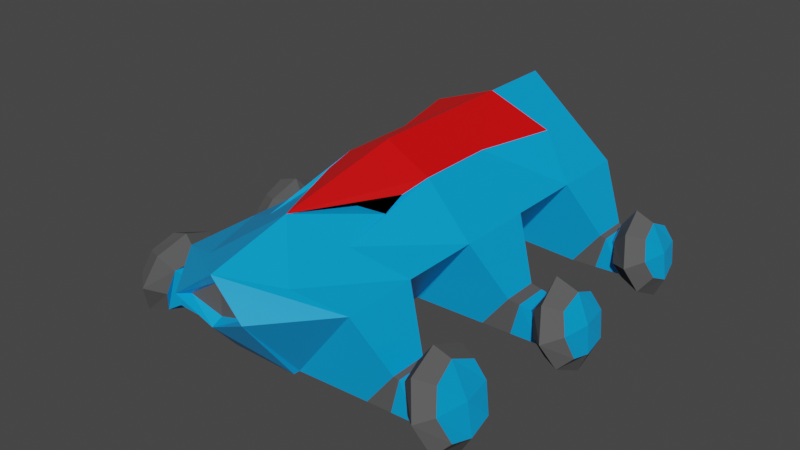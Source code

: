 # Source: AutomobileEnemy.blend  (saved by Blender 2.83.19; exported with 4.5.12 LTS)
import bpy
from mathutils import Matrix  # noqa: F401  (used for matrix-valued properties, if any)

bpy.ops.wm.read_factory_settings(use_empty=True)
scene = bpy.context.scene
scene.name = 'Scene'

# ---- collections
col_collection = bpy.data.collections.new('Collection'); scene.collection.children.link(col_collection)

# ---- materials (node trees are filled in below, after node groups)
mat_main = bpy.data.materials.new('Main')
mat_main.alpha_threshold = 0.0
mat_main.use_transparent_shadow = False
mat_main.line_color = (0.0, 0.0, 0.0, 1.0)
mat_red = bpy.data.materials.new('red')
mat_red.use_transparent_shadow = False
mat_glass = bpy.data.materials.new('Glass')
mat_glass.use_transparent_shadow = False
mat_rubber = bpy.data.materials.new('rubber')
mat_rubber.use_transparent_shadow = False

# ---- material node trees
mat_main.use_nodes = True; mat_main.node_tree.nodes.clear()
_N = mat_main.node_tree.nodes; _L = mat_main.node_tree.links
n0 = _N.new('ShaderNodeOutputMaterial'); n0.name = 'Material Output'; n0.location = (300, 300)
n1 = _N.new('ShaderNodeBsdfPrincipled'); n1.name = 'Principled BSDF'; n1.location = (10, 300)
n1.distribution = 'GGX'
n1.subsurface_method = 'BURLEY'
n1.inputs[0].default_value = (0.0, 0.3489, 0.8, 1.0)
n1.inputs[2].default_value = 0.4
n1.inputs[3].default_value = 1.45
n1.inputs[27].default_value = (0.0, 0.0, 0.0, 1.0)
n1.inputs[28].default_value = 1.0
_L.new(n1.outputs[0], n0.inputs[0])
n0.is_active_output = True
mat_red.use_nodes = True; mat_red.node_tree.nodes.clear()
_N = mat_red.node_tree.nodes; _L = mat_red.node_tree.links
n0 = _N.new('ShaderNodeBsdfPrincipled'); n0.name = 'Principled BSDF'; n0.location = (10, 300)
n0.distribution = 'GGX'
n0.subsurface_method = 'BURLEY'
n0.inputs[0].default_value = (0.8, 0.0, 0.0006632, 1.0)
n0.inputs[3].default_value = 1.45
n0.inputs[9].default_value = (1.0, 0.0, 0.0)
n0.inputs[27].default_value = (0.0, 0.0, 0.0, 1.0)
n0.inputs[28].default_value = 1.0
n1 = _N.new('ShaderNodeOutputMaterial'); n1.name = 'Material Output'; n1.location = (300, 300)
_L.new(n0.outputs[0], n1.inputs[0])
n1.is_active_output = True
mat_glass.use_nodes = True; mat_glass.node_tree.nodes.clear()
_N = mat_glass.node_tree.nodes; _L = mat_glass.node_tree.links
n0 = _N.new('ShaderNodeBsdfPrincipled'); n0.name = 'Principled BSDF'; n0.location = (10, 300)
n0.distribution = 'GGX'
n0.subsurface_method = 'BURLEY'
n0.inputs[0].default_value = (0.0, 0.0, 0.0, 1.0)
n0.inputs[3].default_value = 1.45
n0.inputs[13].default_value = 0.0
n0.inputs[27].default_value = (0.0, 0.0, 0.0, 1.0)
n0.inputs[28].default_value = 1.0
n1 = _N.new('ShaderNodeOutputMaterial'); n1.name = 'Material Output'; n1.location = (300, 300)
_L.new(n0.outputs[0], n1.inputs[0])
n1.is_active_output = True
mat_rubber.use_nodes = True; mat_rubber.node_tree.nodes.clear()
_N = mat_rubber.node_tree.nodes; _L = mat_rubber.node_tree.links
n0 = _N.new('ShaderNodeBsdfPrincipled'); n0.name = 'Principled BSDF'; n0.location = (10, 300)
n0.distribution = 'GGX'
n0.subsurface_method = 'BURLEY'
n0.inputs[0].default_value = (0.0985, 0.0985, 0.0985, 1.0)
n0.inputs[3].default_value = 1.45
n0.inputs[13].default_value = 0.0
n0.inputs[27].default_value = (0.0, 0.0, 0.0, 1.0)
n0.inputs[28].default_value = 1.0
n1 = _N.new('ShaderNodeOutputMaterial'); n1.name = 'Material Output'; n1.location = (300, 300)
_L.new(n0.outputs[0], n1.inputs[0])
n1.is_active_output = True

# ---- world
world_world = bpy.data.worlds.new('World'); scene.world = world_world
world_world.use_nodes = True; world_world.node_tree.nodes.clear()
_N = world_world.node_tree.nodes; _L = world_world.node_tree.links
n0 = _N.new('ShaderNodeOutputWorld'); n0.name = 'World Output'; n0.location = (300, 300)
n1 = _N.new('ShaderNodeBackground'); n1.name = 'Background'; n1.location = (10, 300)
n1.inputs[0].default_value = (0.05088, 0.05088, 0.05088, 1.0)
_L.new(n1.outputs[0], n0.inputs[0])
n0.is_active_output = True
world_world.color = (0.05088, 0.05088, 0.05088)
world_world.use_sun_shadow = False
world_world.sun_shadow_jitter_overblur = 0.0

# ---- meshes
me_cube = bpy.data.meshes.new('Cube')
me_cube.from_pydata([(2.459, 5.206, 3.229), (0.9271, 5.206, 1.214), (2.459, -5.206, 3.229), (0.9271, -5.206, 1.214), (0.0, 5.206, 1.214), (0.0, -6.722, 3.999), (0.0, -5.206, 1.214), (0.0, 5.206, 5.229), (2.459, -3.191, 3.229), (0.9271, -3.191, 1.214), (0.0, -3.191, 1.214), (0.0, -4.482, 4.545), (0.9271, 3.178, 1.214), (2.459, 3.178, 3.229), (0.0, 3.178, 1.214), (0.0, 3.178, 5.229), (2.459, 1.059, 3.229), (0.0, 1.059, 1.214), (0.0, 1.059, 5.229), (0.9271, 1.059, 1.214), (2.459, -1.048, 3.229), (0.0, -1.048, 1.214), (0.0, -1.048, 5.208), (0.9271, -1.048, 1.214), (3.261, 4.689, 1.808), (2.511, 4.689, 0.8214), (3.229, -4.697, 1.813), (2.471, -4.697, 0.8166), (3.229, -3.701, 1.813), (2.511, 3.695, 0.8214), (2.471, -3.701, 0.8166), (3.261, 3.695, 1.808), (2.527, -0.4888, 0.8425), (2.527, 0.4991, 0.8425), (3.245, 0.4991, 1.787), (3.245, -0.4888, 1.787), (3.592, 4.619, 1.699), (3.872, 4.619, 0.8503), (3.507, -4.647, 1.723), (3.803, -4.647, 0.8261), (3.507, -3.75, 1.723), (3.872, 3.765, 0.8503), (3.803, -3.75, 0.8261), (3.592, 3.765, 1.699), (4.152, -0.4366, 0.8523), (4.152, 0.4469, 0.8523), (3.872, 0.4469, 1.697), (3.872, -0.4366, 1.697), (1.03, -6.871, 3.229), (0.9271, -5.375, 1.214), (0.0, -5.375, 1.214), (0.0, -6.794, 2.756), (1.23, -1.048, 4.567), (1.23, 1.059, 4.567), (1.756, 3.178, 4.564), (1.23, -5.682, 3.644), (1.23, -3.837, 3.887), (1.146, -1.895, 4.414), (0.0, -2.932, 4.324), (1.146, -2.481, 4.143), (0.0, -6.475, 3.734), (0.0, -6.506, 2.89), (0.8414, -6.584, 3.176), (3.836, 3.442, 1.294), (3.59, 4.192, 2.038), (4.082, 4.192, 0.5493), (3.836, 4.941, 1.294), (4.192, -0.7985, 1.232), (3.997, 0.005153, 2.0), (4.192, 0.8088, 1.232), (4.386, 0.005153, 0.4631), (3.651, -4.835, 1.953), (4.071, -4.835, 0.6817), (3.651, -3.563, 1.953), (4.071, -3.563, 0.6817), (4.502, -4.835, 2.235), (4.923, -4.835, 0.9631), (4.502, -3.563, 2.235), (4.923, -3.563, 0.9631), (3.856, -4.994, 1.282), (3.492, -4.199, 2.077), (4.017, -4.199, 0.4873), (3.754, -3.404, 1.282), (4.674, -5.069, 1.634), (4.386, -4.199, 2.505), (4.962, -4.199, 0.7636), (4.674, -3.328, 1.634), (4.572, -3.337, 0.5964), (4.572, -5.061, 0.5964), (4.002, -5.061, 2.32), (4.002, -3.337, 2.32), (3.893, -4.199, 2.649), (4.287, -3.008, 1.458), (4.819, -4.199, 1.634), (4.68, -4.199, 0.2675), (4.287, -5.389, 1.458), (4.396, -0.5856, 0.7146), (4.396, 0.5959, 0.7146), (4.022, 0.5959, 1.844), (4.022, -0.5856, 1.844), (5.199, -0.5856, 0.9801), (5.199, 0.5959, 0.9801), (4.826, 0.5959, 2.11), (4.826, -0.5856, 2.11), (5.224, 0.005153, 0.8243), (5.03, 0.8088, 1.593), (4.835, 0.005153, 2.361), (5.03, -0.7985, 1.593), (4.865, -0.7985, 0.6437), (4.357, -0.7985, 2.181), (4.865, 0.8088, 0.6437), (4.357, 0.8088, 2.181), (4.23, 0.005153, 2.563), (4.611, 1.209, 1.412), (4.991, 0.005153, 0.2614), (5.157, 0.005153, 1.593), (4.611, -1.198, 1.412), (3.679, 4.671, 1.769), (3.994, 4.671, 0.8181), (3.994, 3.713, 0.8181), (3.679, 3.713, 1.769), (4.575, 4.696, 2.143), (4.906, 4.696, 1.141), (4.906, 3.687, 1.141), (4.575, 3.687, 2.143), (4.74, 4.941, 1.642), (4.986, 4.192, 0.8974), (4.494, 4.192, 2.386), (4.74, 3.442, 1.642), (4.117, 3.442, 2.212), (4.117, 4.941, 2.212), (4.609, 4.941, 0.7234), (4.609, 3.442, 0.7234), (4.363, 3.058, 1.468), (4.363, 5.326, 1.468), (4.735, 4.192, 0.3416), (3.991, 4.192, 2.594), (4.89, 4.192, 1.642), (3.368, -4.672, 1.768), (3.368, -3.725, 1.768), (3.137, -3.725, 0.8213), (3.137, -4.672, 0.8213), (3.298, -3.713, 1.791), (2.804, -4.684, 0.819), (3.298, -4.684, 1.791), (2.804, -3.713, 0.819), (3.559, 0.473, 1.742), (3.339, 0.473, 0.8474), (3.559, -0.4627, 1.742), (3.339, -0.4627, 0.8474), (2.933, 0.4861, 0.8449), (3.402, 0.4861, 1.765), (3.402, -0.4757, 1.765), (2.933, -0.4757, 0.8449), (3.427, 3.73, 1.754), (3.427, 4.654, 1.754), (3.192, 4.654, 0.8358), (3.192, 3.73, 0.8358), (3.344, 4.671, 1.781), (2.851, 3.713, 0.8286), (3.344, 3.713, 1.781), (2.851, 4.671, 0.8286), (0.0, 5.206, 3.222), (1.23, 5.206, 4.229), (1.693, 5.206, 2.222), (1.181, 5.664, 2.991), (0.7684, 5.664, 3.224), (1.164, 5.664, 3.459)], [], [(10, 9, 3, 6), (23, 19, 33, 32), (4, 162, 164, 1), (2, 55, 5, 48), (8, 56, 55, 2), (20, 52, 56, 8), (23, 20, 8, 9), (21, 23, 9, 10), (4, 1, 12, 14), (12, 1, 25, 29), (0, 163, 7, 15, 54, 13), (14, 12, 19, 17), (12, 13, 16, 19), (13, 54, 53, 16), (17, 19, 23, 21), (2, 3, 27, 26), (16, 53, 52, 20), (155, 154, 43, 36), (147, 146, 46, 45), (139, 138, 38, 40), (8, 2, 26, 28), (16, 20, 35, 34), (3, 9, 30, 27), (0, 13, 31, 24), (1, 164, 0, 24, 25), (9, 8, 28, 30), (13, 12, 29, 31), (19, 16, 34, 33), (20, 23, 32, 35), (111, 112, 106, 102), (42, 40, 73, 82, 74), (157, 156, 37, 41), (146, 148, 47, 46), (156, 155, 36, 37), (154, 157, 41, 43), (141, 140, 42, 39), (148, 149, 44, 47), (138, 141, 39, 38), (149, 147, 45, 44), (140, 139, 40, 42), (49, 48, 51, 50), (6, 3, 49, 50), (3, 2, 48, 49), (52, 53, 18, 22), (53, 54, 15, 18), (11, 52, 22), (59, 57, 58), (48, 5, 60, 62), (55, 56, 11, 5), (56, 52, 57, 59), (11, 56, 59, 58), (52, 11, 58, 57), (62, 60, 61), (51, 48, 62, 61), (40, 38, 71, 80, 73), (129, 133, 128, 124), (45, 46, 98, 69, 97), (47, 44, 96, 67, 99), (39, 42, 74, 81, 72), (38, 39, 72, 79, 71), (44, 45, 97, 70, 96), (43, 41, 119, 63, 120), (37, 36, 117, 66, 118), (46, 47, 99, 68, 98), (36, 43, 120, 64, 117), (41, 37, 118, 65, 119), (95, 88, 76, 83), (94, 87, 78, 85), (93, 84, 75, 83), (92, 90, 77, 86), (91, 89, 75, 84), (90, 91, 84, 77), (73, 80, 91, 90), (80, 71, 89, 91), (87, 92, 86, 78), (74, 82, 92, 87), (82, 73, 90, 92), (85, 93, 83, 76), (78, 86, 93, 85), (86, 77, 84, 93), (88, 94, 85, 76), (72, 81, 94, 88), (81, 74, 87, 94), (89, 95, 83, 75), (71, 79, 95, 89), (79, 72, 88, 95), (116, 108, 100, 107), (115, 106, 103, 107), (114, 110, 101, 104), (113, 111, 102, 105), (112, 109, 103, 106), (98, 68, 112, 111), (68, 99, 109, 112), (110, 113, 105, 101), (97, 69, 113, 110), (69, 98, 111, 113), (108, 114, 104, 100), (96, 70, 114, 108), (70, 97, 110, 114), (104, 115, 107, 100), (101, 105, 115, 104), (105, 102, 106, 115), (109, 116, 107, 103), (99, 67, 116, 109), (67, 96, 108, 116), (137, 127, 124, 128), (136, 129, 124, 127), (135, 131, 122, 126), (134, 130, 121, 125), (133, 132, 123, 128), (120, 63, 133, 129), (63, 119, 132, 133), (131, 134, 125, 122), (118, 66, 134, 131), (66, 117, 130, 134), (132, 135, 126, 123), (119, 65, 135, 132), (65, 118, 131, 135), (130, 136, 127, 121), (117, 64, 136, 130), (64, 120, 129, 136), (126, 137, 128, 123), (122, 125, 137, 126), (125, 121, 127, 137), (145, 142, 139, 140), (144, 143, 141, 138), (143, 145, 140, 141), (142, 144, 138, 139), (28, 26, 144, 142), (27, 30, 145, 143), (26, 27, 143, 144), (30, 28, 142, 145), (153, 150, 147, 149), (152, 153, 149, 148), (151, 152, 148, 146), (150, 151, 146, 147), (33, 34, 151, 150), (34, 35, 152, 151), (35, 32, 153, 152), (32, 33, 150, 153), (160, 159, 157, 154), (161, 158, 155, 156), (159, 161, 156, 157), (158, 160, 154, 155), (24, 31, 160, 158), (29, 25, 161, 159), (25, 24, 158, 161), (31, 29, 159, 160), (163, 164, 165, 167), (164, 163, 0), (163, 162, 7), (165, 166, 167), (162, 163, 167, 166), (164, 162, 166, 165)])
me_cube.polygons.foreach_set('material_index', [0, 0, 0, 0, 0, 0, 0, 0, 0, 0, 0, 0, 0, 0, 0, 0, 0, 0, 0, 0, 0, 0, 0, 0, 0, 0, 0, 0, 0, 3, 0, 0, 0, 0, 0, 0, 0, 0, 0, 0, 0, 0, 0, 1, 1, 1, 2, 0, 0, 0, 0, 1, 3, 0, 0, 3, 0, 0, 0, 0, 0, 0, 0, 0, 0, 0, 3, 3, 0, 3, 3, 3, 3, 3, 3, 3, 3, 0, 0, 0, 3, 3, 3, 3, 3, 3, 3, 0, 3, 3, 3, 3, 3, 3, 3, 3, 3, 3, 3, 0, 0, 0, 3, 3, 3, 0, 3, 3, 3, 3, 3, 3, 3, 3, 3, 3, 3, 3, 3, 3, 3, 0, 0, 0, 3, 3, 3, 3, 3, 3, 3, 3, 3, 3, 3, 3, 3, 3, 3, 3, 3, 3, 3, 3, 3, 3, 3, 3, 0, 0, 0, 2, 0, 0])
_uv = me_cube.uv_layers.new(name='UVMap')
_uv.uv.foreach_set('vector', [0.25, 0.7016, 0.375, 0.7016, 0.375, 0.75, 0.25, 0.75, 0.375, 0.6469, 0.375, 0.5922, 0.375, 0.5922, 0.375, 0.6469, 0.375, 0.375, 0.5, 0.375, 0.5, 0.5, 0.375, 0.5, 0.625, 0.75, 0.6875, 0.75, 0.75, 0.75, 0.625, 0.75, 0.625, 0.7016, 0.6875, 0.7016, 0.6875, 0.75, 0.625, 0.75, 0.625, 0.6469, 0.6875, 0.6469, 0.6875, 0.7016, 0.625, 0.7016, 0.375, 0.6469, 0.625, 0.6469, 0.625, 0.7016, 0.375, 0.7016, 0.25, 0.6469, 0.375, 0.6469, 0.375, 0.7016, 0.25, 0.7016, 0.25, 0.5, 0.375, 0.5, 0.375, 0.5487, 0.25, 0.5487, 0.375, 0.5487, 0.375, 0.5, 0.375, 0.5, 0.375, 0.5487, 0.625, 0.5, 0.6875, 0.5, 0.75, 0.5, 0.75, 0.5487, 0.6875, 0.5487, 0.625, 0.5487, 0.25, 0.5487, 0.375, 0.5487, 0.375, 0.5922, 0.25, 0.5922, 0.375, 0.5487, 0.625, 0.5487, 0.625, 0.5922, 0.375, 0.5922, 0.625, 0.5487, 0.6875, 0.5487, 0.6875, 0.5922, 0.625, 0.5922, 0.25, 0.5922, 0.375, 0.5922, 0.375, 0.6469, 0.25, 0.6469, 0.625, 0.75, 0.375, 0.75, 0.375, 0.75, 0.625, 0.75, 0.625, 0.5922, 0.6875, 0.5922, 0.6875, 0.6469, 0.625, 0.6469, 0.625, 0.5, 0.625, 0.5487, 0.625, 0.5487, 0.625, 0.5, 0.375, 0.5922, 0.625, 0.5922, 0.625, 0.5922, 0.375, 0.5922, 0.625, 0.7016, 0.625, 0.75, 0.625, 0.75, 0.625, 0.7016, 0.625, 0.7016, 0.625, 0.75, 0.625, 0.75, 0.625, 0.7016, 0.625, 0.5922, 0.625, 0.6469, 0.625, 0.6469, 0.625, 0.5922, 0.375, 0.75, 0.375, 0.7016, 0.375, 0.7016, 0.375, 0.75, 0.625, 0.5, 0.625, 0.5487, 0.625, 0.5487, 0.625, 0.5, 0.375, 0.5, 0.5, 0.5, 0.625, 0.5, 0.625, 0.5, 0.375, 0.5, 0.375, 0.7016, 0.625, 0.7016, 0.625, 0.7016, 0.375, 0.7016, 0.625, 0.5487, 0.375, 0.5487, 0.375, 0.5487, 0.625, 0.5487, 0.375, 0.5922, 0.625, 0.5922, 0.625, 0.5922, 0.375, 0.5922, 0.625, 0.6469, 0.375, 0.6469, 0.375, 0.6469, 0.625, 0.6469, 0.625, 0.5922, 0.625, 0.6196, 0.625, 0.6196, 0.625, 0.5922, 0.375, 0.7016, 0.625, 0.7016, 0.625, 0.7016, 0.5, 0.7016, 0.375, 0.7016, 0.375, 0.5487, 0.375, 0.5, 0.375, 0.5, 0.375, 0.5487, 0.625, 0.5922, 0.625, 0.6469, 0.625, 0.6469, 0.625, 0.5922, 0.375, 0.5, 0.625, 0.5, 0.625, 0.5, 0.375, 0.5, 0.625, 0.5487, 0.375, 0.5487, 0.375, 0.5487, 0.625, 0.5487, 0.375, 0.75, 0.375, 0.7016, 0.375, 0.7016, 0.375, 0.75, 0.625, 0.6469, 0.375, 0.6469, 0.375, 0.6469, 0.625, 0.6469, 0.625, 0.75, 0.375, 0.75, 0.375, 0.75, 0.625, 0.75, 0.375, 0.6469, 0.375, 0.5922, 0.375, 0.5922, 0.375, 0.6469, 0.375, 0.7016, 0.625, 0.7016, 0.625, 0.7016, 0.375, 0.7016, 0.375, 0.75, 0.625, 0.75, 0.625, 0.875, 0.375, 0.875, 0.25, 0.75, 0.375, 0.75, 0.375, 0.75, 0.25, 0.75, 0.375, 0.75, 0.625, 0.75, 0.625, 0.75, 0.375, 0.75, 0.6875, 0.6469, 0.6875, 0.5922, 0.75, 0.5922, 0.75, 0.6469, 0.6875, 0.5922, 0.6875, 0.5487, 0.75, 0.5487, 0.75, 0.5922, 0.75, 0.7016, 0.6875, 0.6469, 0.75, 0.6469, 0.6875, 0.7016, 0.6875, 0.6469, 0.75, 0.7016, 0.625, 0.75, 0.75, 0.75, 0.75, 0.75, 0.625, 0.75, 0.6875, 0.75, 0.6875, 0.7016, 0.75, 0.7016, 0.75, 0.75, 0.6875, 0.7016, 0.6875, 0.6469, 0.6875, 0.6469, 0.6875, 0.7016, 0.75, 0.7016, 0.6875, 0.7016, 0.6875, 0.7016, 0.75, 0.7016, 0.6875, 0.6469, 0.75, 0.7016, 0.75, 0.7016, 0.6875, 0.6469, 0.625, 0.75, 0.75, 0.75, 0.75, 0.75, 0.625, 0.875, 0.625, 0.75, 0.625, 0.75, 0.625, 0.875, 0.625, 0.7016, 0.625, 0.75, 0.625, 0.75, 0.625, 0.7258, 0.625, 0.7016, 0.625, 0.5487, 0.5, 0.5487, 0.5, 0.5487, 0.625, 0.5487, 0.375, 0.5922, 0.625, 0.5922, 0.625, 0.5922, 0.5, 0.5922, 0.375, 0.5922, 0.625, 0.6469, 0.375, 0.6469, 0.375, 0.6469, 0.5, 0.6469, 0.625, 0.6469, 0.375, 0.75, 0.375, 0.7016, 0.375, 0.7016, 0.375, 0.7258, 0.375, 0.75, 0.625, 0.75, 0.375, 0.75, 0.375, 0.75, 0.5, 0.75, 0.625, 0.75, 0.375, 0.6469, 0.375, 0.5922, 0.375, 0.5922, 0.375, 0.6196, 0.375, 0.6469, 0.625, 0.5487, 0.375, 0.5487, 0.375, 0.5487, 0.5, 0.5487, 0.625, 0.5487, 0.375, 0.5, 0.625, 0.5, 0.625, 0.5, 0.5, 0.5, 0.375, 0.5, 0.625, 0.5922, 0.625, 0.6469, 0.625, 0.6469, 0.625, 0.6196, 0.625, 0.5922, 0.625, 0.5, 0.625, 0.5487, 0.625, 0.5487, 0.625, 0.5244, 0.625, 0.5, 0.375, 0.5487, 0.375, 0.5, 0.375, 0.5, 0.375, 0.5244, 0.375, 0.5487, 0.5, 0.75, 0.375, 0.75, 0.375, 0.75, 0.5, 0.75, 0.375, 0.7258, 0.375, 0.7016, 0.375, 0.7016, 0.375, 0.7258, 0.5, 0.7258, 0.625, 0.7258, 0.625, 0.75, 0.5, 0.75, 0.5, 0.7016, 0.625, 0.7016, 0.625, 0.7016, 0.5, 0.7016, 0.625, 0.7258, 0.625, 0.75, 0.625, 0.75, 0.625, 0.7258, 0.625, 0.7016, 0.625, 0.7258, 0.625, 0.7258, 0.625, 0.7016, 0.625, 0.7016, 0.625, 0.7258, 0.625, 0.7258, 0.625, 0.7016, 0.625, 0.7258, 0.625, 0.75, 0.625, 0.75, 0.625, 0.7258, 0.375, 0.7016, 0.5, 0.7016, 0.5, 0.7016, 0.375, 0.7016, 0.375, 0.7016, 0.5, 0.7016, 0.5, 0.7016, 0.375, 0.7016, 0.5, 0.7016, 0.625, 0.7016, 0.625, 0.7016, 0.5, 0.7016, 0.375, 0.7258, 0.5, 0.7258, 0.5, 0.75, 0.375, 0.75, 0.375, 0.7016, 0.5, 0.7016, 0.5, 0.7258, 0.375, 0.7258, 0.5, 0.7016, 0.625, 0.7016, 0.625, 0.7258, 0.5, 0.7258, 0.375, 0.75, 0.375, 0.7258, 0.375, 0.7258, 0.375, 0.75, 0.375, 0.75, 0.375, 0.7258, 0.375, 0.7258, 0.375, 0.75, 0.375, 0.7258, 0.375, 0.7016, 0.375, 0.7016, 0.375, 0.7258, 0.625, 0.75, 0.5, 0.75, 0.5, 0.75, 0.625, 0.75, 0.625, 0.75, 0.5, 0.75, 0.5, 0.75, 0.625, 0.75, 0.5, 0.75, 0.375, 0.75, 0.375, 0.75, 0.5, 0.75, 0.5, 0.6469, 0.375, 0.6469, 0.375, 0.6469, 0.5, 0.6469, 0.5, 0.6196, 0.625, 0.6196, 0.625, 0.6469, 0.5, 0.6469, 0.375, 0.6196, 0.375, 0.5922, 0.375, 0.5922, 0.375, 0.6196, 0.5, 0.5922, 0.625, 0.5922, 0.625, 0.5922, 0.5, 0.5922, 0.625, 0.6196, 0.625, 0.6469, 0.625, 0.6469, 0.625, 0.6196, 0.625, 0.5922, 0.625, 0.6196, 0.625, 0.6196, 0.625, 0.5922, 0.625, 0.6196, 0.625, 0.6469, 0.625, 0.6469, 0.625, 0.6196, 0.375, 0.5922, 0.5, 0.5922, 0.5, 0.5922, 0.375, 0.5922, 0.375, 0.5922, 0.5, 0.5922, 0.5, 0.5922, 0.375, 0.5922, 0.5, 0.5922, 0.625, 0.5922, 0.625, 0.5922, 0.5, 0.5922, 0.375, 0.6469, 0.375, 0.6196, 0.375, 0.6196, 0.375, 0.6469, 0.375, 0.6469, 0.375, 0.6196, 0.375, 0.6196, 0.375, 0.6469, 0.375, 0.6196, 0.375, 0.5922, 0.375, 0.5922, 0.375, 0.6196, 0.375, 0.6196, 0.5, 0.6196, 0.5, 0.6469, 0.375, 0.6469, 0.375, 0.5922, 0.5, 0.5922, 0.5, 0.6196, 0.375, 0.6196, 0.5, 0.5922, 0.625, 0.5922, 0.625, 0.6196, 0.5, 0.6196, 0.625, 0.6469, 0.5, 0.6469, 0.5, 0.6469, 0.625, 0.6469, 0.625, 0.6469, 0.5, 0.6469, 0.5, 0.6469, 0.625, 0.6469, 0.5, 0.6469, 0.375, 0.6469, 0.375, 0.6469, 0.5, 0.6469, 0.5, 0.5244, 0.625, 0.5244, 0.625, 0.5487, 0.5, 0.5487, 0.625, 0.5244, 0.625, 0.5487, 0.625, 0.5487, 0.625, 0.5244, 0.375, 0.5244, 0.375, 0.5, 0.375, 0.5, 0.375, 0.5244, 0.5, 0.5, 0.625, 0.5, 0.625, 0.5, 0.5, 0.5, 0.5, 0.5487, 0.375, 0.5487, 0.375, 0.5487, 0.5, 0.5487, 0.625, 0.5487, 0.5, 0.5487, 0.5, 0.5487, 0.625, 0.5487, 0.5, 0.5487, 0.375, 0.5487, 0.375, 0.5487, 0.5, 0.5487, 0.375, 0.5, 0.5, 0.5, 0.5, 0.5, 0.375, 0.5, 0.375, 0.5, 0.5, 0.5, 0.5, 0.5, 0.375, 0.5, 0.5, 0.5, 0.625, 0.5, 0.625, 0.5, 0.5, 0.5, 0.375, 0.5487, 0.375, 0.5244, 0.375, 0.5244, 0.375, 0.5487, 0.375, 0.5487, 0.375, 0.5244, 0.375, 0.5244, 0.375, 0.5487, 0.375, 0.5244, 0.375, 0.5, 0.375, 0.5, 0.375, 0.5244, 0.625, 0.5, 0.625, 0.5244, 0.625, 0.5244, 0.625, 0.5, 0.625, 0.5, 0.625, 0.5244, 0.625, 0.5244, 0.625, 0.5, 0.625, 0.5244, 0.625, 0.5487, 0.625, 0.5487, 0.625, 0.5244, 0.375, 0.5244, 0.5, 0.5244, 0.5, 0.5487, 0.375, 0.5487, 0.375, 0.5, 0.5, 0.5, 0.5, 0.5244, 0.375, 0.5244, 0.5, 0.5, 0.625, 0.5, 0.625, 0.5244, 0.5, 0.5244, 0.375, 0.7016, 0.625, 0.7016, 0.625, 0.7016, 0.375, 0.7016, 0.625, 0.75, 0.375, 0.75, 0.375, 0.75, 0.625, 0.75, 0.375, 0.75, 0.375, 0.7016, 0.375, 0.7016, 0.375, 0.75, 0.625, 0.7016, 0.625, 0.75, 0.625, 0.75, 0.625, 0.7016, 0.625, 0.7016, 0.625, 0.75, 0.625, 0.75, 0.625, 0.7016, 0.375, 0.75, 0.375, 0.7016, 0.375, 0.7016, 0.375, 0.75, 0.625, 0.75, 0.375, 0.75, 0.375, 0.75, 0.625, 0.75, 0.375, 0.7016, 0.625, 0.7016, 0.625, 0.7016, 0.375, 0.7016, 0.375, 0.6469, 0.375, 0.5922, 0.375, 0.5922, 0.375, 0.6469, 0.625, 0.6469, 0.375, 0.6469, 0.375, 0.6469, 0.625, 0.6469, 0.625, 0.5922, 0.625, 0.6469, 0.625, 0.6469, 0.625, 0.5922, 0.375, 0.5922, 0.625, 0.5922, 0.625, 0.5922, 0.375, 0.5922, 0.375, 0.5922, 0.625, 0.5922, 0.625, 0.5922, 0.375, 0.5922, 0.625, 0.5922, 0.625, 0.6469, 0.625, 0.6469, 0.625, 0.5922, 0.625, 0.6469, 0.375, 0.6469, 0.375, 0.6469, 0.625, 0.6469, 0.375, 0.6469, 0.375, 0.5922, 0.375, 0.5922, 0.375, 0.6469, 0.625, 0.5487, 0.375, 0.5487, 0.375, 0.5487, 0.625, 0.5487, 0.375, 0.5, 0.625, 0.5, 0.625, 0.5, 0.375, 0.5, 0.375, 0.5487, 0.375, 0.5, 0.375, 0.5, 0.375, 0.5487, 0.625, 0.5, 0.625, 0.5487, 0.625, 0.5487, 0.625, 0.5, 0.625, 0.5, 0.625, 0.5487, 0.625, 0.5487, 0.625, 0.5, 0.375, 0.5487, 0.375, 0.5, 0.375, 0.5, 0.375, 0.5487, 0.375, 0.5, 0.625, 0.5, 0.625, 0.5, 0.375, 0.5, 0.625, 0.5487, 0.375, 0.5487, 0.375, 0.5487, 0.625, 0.5487, 0.625, 0.4375, 0.5, 0.5, 0.5, 0.5, 0.625, 0.4375, 0.5, 0.5, 0.625, 0.4375, 0.625, 0.5, 0.625, 0.4375, 0.5, 0.375, 0.625, 0.375, 0.5, 0.5, 0.5, 0.375, 0.625, 0.4375, 0.5, 0.375, 0.625, 0.4375, 0.625, 0.4375, 0.5, 0.375, 0.5, 0.5, 0.5, 0.375, 0.5, 0.375, 0.5, 0.5])
me_cube.materials.append(mat_main)
me_cube.materials.append(mat_red)
me_cube.materials.append(mat_glass)
me_cube.materials.append(mat_rubber)
me_cube.materials.append(None)
me_cube.use_remesh_preserve_volume = False
me_cube.use_remesh_preserve_attributes = False
me_cube.use_mirror_vertex_groups = False
me_cube.update()
arm_armature = bpy.data.armatures.new('Armature')  # bones are not reproduced

# ---- objects
ob_model = bpy.data.objects.new('model', me_cube)
ob_armature = bpy.data.objects.new('Armature', arm_armature)

# ---- transforms, parenting, visibility, modifiers, constraints
ob_model.parent = ob_armature
ob_model.matrix_parent_inverse = Matrix(((1.0, -0.0, 0.0, -0.0), (-0.0, 1.0, -0.0, 0.0), (0.0, -0.0, 1.0, -1.437), (-0.0, 0.0, -0.0, 1.0)))
ob_model.location = (0.0, 0.0, 0.0)
ob_model.lock_rotations_4d = False
ob_model.empty_display_type = 'ARROWS'
ob_model.lineart.crease_threshold = 0.0
_vg = ob_model.vertex_groups.new(name='Main')
for _i, _w in zip([6, 9, 10, 12, 14, 16, 17, 19, 20, 21, 23, 32, 33], [0.0001768, 0.09906, 0.1436, 0.1078, 0.1509, 0.03943, 0.7183, 0.679, 0.02426, 0.7064, 0.6498, 0.06056, 0.06389]): _vg.add([_i], _w, 'REPLACE')
_vg = ob_model.vertex_groups.new(name='Back')
for _i, _w in zip([4, 7, 12, 13, 14, 15, 16, 17, 18, 22, 52, 53, 54, 57, 59, 163, 167], [0.01053, 0.3346, 0.06281, 0.05939, 0.2097, 0.7682, 0.09755, 0.01287, 0.7832, 0.1134, 0.06929, 0.7578, 0.4193, 0.03726, 0.006569, 0.07665, 0.01947]): _vg.add([_i], _w, 'REPLACE')
_vg = ob_model.vertex_groups.new(name='Back.L')
for _i, _w in zip([0, 1, 4, 7, 12, 13, 14, 15, 16, 17, 18, 19, 24, 25, 29, 31, 36, 37, 41, 43, 53, 54, 63, 64, 66, 117, 118, 119, 120, 129, 130, 136, 154, 155, 156, 157, 158, 159, 160, 161, 162, 163, 164, 165, 166, 167], [0.9885, 0.9981, 0.7244, 0.4352, 0.9668, 0.9997, 0.5514, 0.1636, 0.09796, 0.1074, 0.0221, 0.09723, 0.968, 0.9999, 0.9981, 0.993, 0.0018, 0.01469, 0.02076, 0.002619, 0.04514, 0.4712, 0.04323, 0.1257, 0.06133, 0.04235, 0.01232, 0.007457, 0.03631, 0.02982, 0.03452, 0.03664, 0.05526, 0.3649, 0.0008468, 0.03279, 0.6939, 0.6025, 0.4082, 0.5382, 0.9402, 0.8815, 0.9649, 0.953, 0.9488, 0.9369]): _vg.add([_i], _w, 'REPLACE')
_vg = ob_model.vertex_groups.new(name='Back.L.001')
for _i, _w in zip([0, 12, 24, 25, 29, 31, 36, 37, 41, 43, 63, 64, 65, 66, 117, 118, 119, 120, 121, 122, 123, 124, 125, 126, 127, 128, 129, 130, 131, 132, 133, 134, 135, 136, 137, 154, 155, 156, 157, 158, 159, 160, 161], [0.009897, 0.0008538, 0.05523, 0.004331, 0.0441, 0.08072, 1.0, 0.9997, 0.9573, 1.0, 0.9573, 0.9963, 0.9793, 0.9383, 0.9999, 0.9912, 0.9709, 0.9986, 0.9811, 0.9941, 0.9942, 0.9843, 0.9887, 0.9958, 0.9806, 0.9913, 0.9596, 0.9666, 0.9886, 0.9897, 0.9826, 0.9768, 0.9919, 0.9562, 0.9961, 0.9619, 0.9862, 0.9999, 0.9838, 0.4251, 0.4613, 0.5493, 0.4585]): _vg.add([_i], _w, 'REPLACE')
_vg = ob_model.vertex_groups.new(name='Back.R')
for _i, _w in zip([1, 4, 7, 14, 15, 162, 163], [0.07257, 0.2037, 0.2223, 0.01732, 0.01032, 0.009611, 0.009198]): _vg.add([_i], _w, 'REPLACE')
_vg = ob_model.vertex_groups.new(name='Back.R.001')
_vg = ob_model.vertex_groups.new(name='Face')
for _i, _w in zip([5, 6, 8, 9, 10, 11, 18, 20, 21, 22, 48, 49, 50, 51, 52, 53, 55, 56, 57, 58, 59, 60, 61, 62], [0.1943, 0.0374, 0.01879, 0.05974, 0.2097, 0.3462, 0.1324, 0.09593, 0.01325, 0.8071, 0.07931, 0.004059, 0.02821, 0.07567, 0.829, 0.08492, 0.09597, 0.1224, 0.723, 0.8408, 0.5515, 0.1817, 0.09479, 0.0901]): _vg.add([_i], _w, 'REPLACE')
_vg = ob_model.vertex_groups.new(name='Face.L.001')
for _i, _w in zip([2, 3, 5, 6, 8, 9, 10, 11, 20, 21, 23, 26, 27, 28, 30, 38, 39, 40, 42, 48, 49, 50, 51, 55, 56, 57, 58, 59, 60, 61, 62, 71, 72, 73, 77, 79, 80, 81, 82, 84, 89, 90, 91, 92, 138, 139, 140, 141, 142, 143, 144, 145], [0.931, 0.8546, 0.6133, 0.7126, 0.8275, 0.7625, 0.5554, 0.3475, 0.0821, 0.1105, 0.105, 0.9863, 0.9987, 0.9965, 0.9943, 0.0007872, 0.05696, 0.002375, 0.06855, 0.8176, 0.841, 0.7191, 0.8016, 0.807, 0.8366, 0.1419, 0.09681, 0.3591, 0.63, 0.7748, 0.796, 0.008386, 0.006569, 0.01588, 0.007044, 0.04777, 0.06499, 0.002852, 0.09046, 0.007971, 0.0578, 0.06207, 0.0599, 0.01471, 0.09335, 0.1351, 0.02687, 0.07516, 0.68, 0.5349, 0.6119, 0.5329]): _vg.add([_i], _w, 'REPLACE')
_vg = ob_model.vertex_groups.new(name='Face.L.002')
for _i, _w in zip([2, 3, 8, 9, 26, 27, 28, 30, 38, 39, 40, 42, 49, 71, 72, 73, 74, 75, 76, 77, 78, 79, 80, 81, 82, 83, 84, 85, 86, 87, 88, 89, 90, 91, 92, 93, 94, 95, 138, 139, 140, 141, 142, 143, 144, 145], [0.009487, 0.01665, 0.005589, 0.007264, 0.0006579, 0.004681, 0.02511, 0.0123, 0.9998, 0.9984, 1.0, 1.0, 0.01209, 0.9997, 0.9715, 1.0, 0.9784, 0.9759, 0.9918, 0.9711, 0.9921, 0.9508, 0.9995, 0.9733, 0.9979, 0.9876, 0.9707, 0.9944, 0.9834, 0.9878, 0.9864, 0.952, 0.9371, 0.9701, 0.9672, 0.9961, 0.9893, 0.9759, 0.9857, 0.9135, 0.988, 0.9736, 0.242, 0.4606, 0.1459, 0.4587]): _vg.add([_i], _w, 'REPLACE')
_vg = ob_model.vertex_groups.new(name='Face.R.001')
for _i, _w in zip([3, 5, 6, 10, 11, 48, 49, 50, 51, 55, 56, 58, 60, 61, 62], [0.06867, 0.1923, 0.191, 0.01298, 0.3065, 0.08898, 0.08079, 0.1959, 0.1062, 0.08501, 0.01144, 0.04174, 0.1849, 0.1172, 0.1014]): _vg.add([_i], _w, 'REPLACE')
_vg = ob_model.vertex_groups.new(name='Face.R.002')
_vg = ob_model.vertex_groups.new(name='Main.L.001')
for _i, _w in zip([8, 9, 10, 12, 13, 14, 16, 17, 18, 19, 20, 21, 22, 23, 32, 33, 34, 35, 44, 45, 46, 47, 52, 53, 54, 57, 59, 67, 68, 69, 98, 99, 146, 147, 148, 149, 150, 151, 152, 153], [0.09062, 0.01377, 0.01479, 0.00828, 0.06756, 0.009575, 0.9959, 0.1011, 0.01991, 0.999, 0.9998, 0.1092, 0.02193, 1.0, 0.9954, 0.9877, 0.9851, 0.997, 0.01054, 0.01611, 0.06862, 0.002739, 0.0934, 0.09602, 0.05304, 0.05927, 0.02958, 0.0, 0.02301, 0.002663, 0.03983, 0.001808, 0.01487, 0.002004, 0.007094, 0.004421, 0.5092, 0.4859, 0.4644, 0.5152]): _vg.add([_i], _w, 'REPLACE')
_vg = ob_model.vertex_groups.new(name='Main.L.002')
for _i, _w in zip([32, 33, 34, 35, 44, 45, 46, 47, 67, 68, 69, 70, 96, 97, 98, 99, 100, 101, 102, 103, 104, 105, 106, 107, 108, 109, 110, 111, 112, 113, 114, 115, 116, 146, 147, 148, 149, 150, 151, 152, 153], [0.000744, 0.003741, 0.02236, 6.707e-05, 0.9996, 0.9988, 0.9808, 0.9999, 0.9878, 0.9625, 0.973, 0.9868, 0.9839, 0.9861, 0.9767, 0.9932, 0.9952, 0.9956, 0.9914, 0.9919, 0.9964, 0.9941, 0.993, 0.9946, 0.9921, 0.981, 0.9928, 0.9815, 0.9845, 0.9881, 0.9936, 0.9971, 0.9898, 0.9826, 1.0, 0.9936, 0.9992, 0.4706, 0.4829, 0.5485, 0.4663]): _vg.add([_i], _w, 'REPLACE')
_vg = ob_model.vertex_groups.new(name='Main.R.001')
_vg = ob_model.vertex_groups.new(name='Main.R.002')
_m = ob_model.modifiers.new('Mirror', 'MIRROR')
_m.use_clip = True
_m = ob_model.modifiers.new('Armature', 'ARMATURE')
_m.object = ob_armature
ob_armature.location = (0.0, 0.0, 1.437)
ob_armature.show_in_front = True
ob_armature.lineart.crease_threshold = 0.0

# ---- collection membership
col_collection.objects.link(ob_model)
col_collection.objects.link(ob_armature)

# ---- scene / render settings (as saved in the file)
scene.frame_start = 1; scene.frame_end = 80; scene.frame_set(1)
scene.render.engine = 'BLENDER_EEVEE_NEXT'
scene.cycles.use_denoising = False
scene.cycles.samples = 128
scene.cycles.sampling_pattern = 'TABULATED_SOBOL'
scene.cycles.use_adaptive_sampling = False
scene.cycles.use_light_tree = False
scene.view_settings.view_transform = 'Filmic'
bpy.context.view_layer.update()

# ---- added for rendering (the .blend has no active camera and no usable light): camera, sun
cam_auto = bpy.data.cameras.new('AutoCamera')
cam_auto.lens = 50.0
cam_auto.sensor_width = 36.0
cam_auto.clip_end = 1000.0
ob_auto_camera = bpy.data.objects.new('AutoCamera', cam_auto)
scene.collection.objects.link(ob_auto_camera)
ob_auto_camera.location = (15.7831, -19.5431, 15.3719)
ob_auto_camera.rotation_euler = (1.09748, -7.21219e-08, 0.694738)
scene.camera = ob_auto_camera
light_auto_sun = bpy.data.lights.new('AutoSun', 'SUN')
light_auto_sun.energy = 3.0
light_auto_sun.angle = 0.0523599
ob_auto_sun = bpy.data.objects.new('AutoSun', light_auto_sun)
scene.collection.objects.link(ob_auto_sun)
ob_auto_sun.rotation_euler = (0.872665, 0.174533, 0.523599)
bpy.context.view_layer.update()
